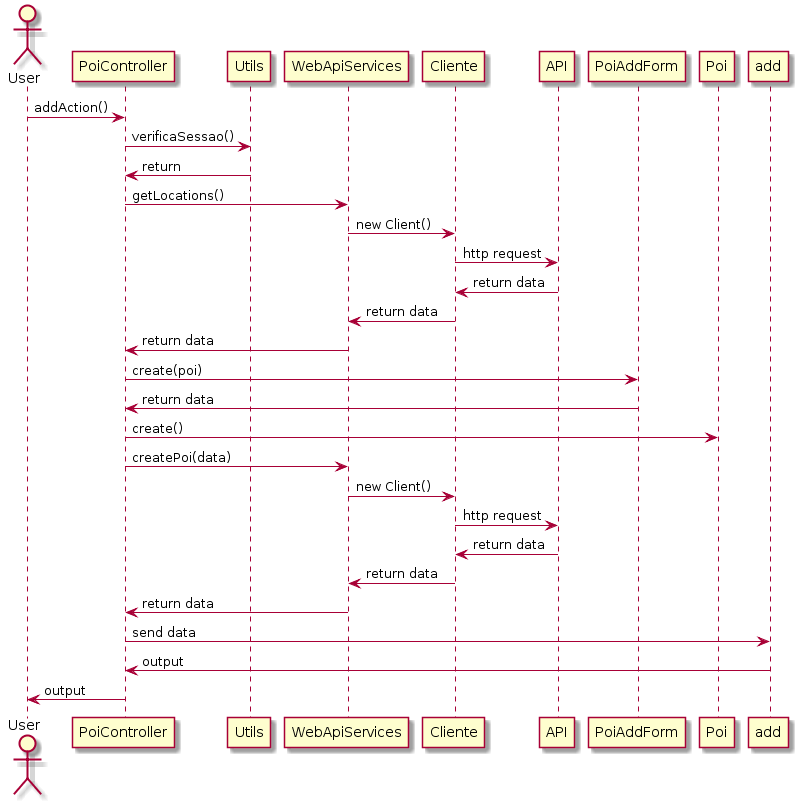

The diagram above was rendered by PlantUML. Its source (embedded in the PNG):
@startuml
actor User

User -> PoiController : addAction()
PoiController -> Utils : verificaSessao()
PoiController <- Utils : return


PoiController -> WebApiServices : getLocations()
WebApiServices -> Cliente : new Client()
Cliente -> API : http request
Cliente <- API : return data
WebApiServices <- Cliente : return data
PoiController <- WebApiServices : return data

PoiController -> PoiAddForm : create(poi)
PoiController <- PoiAddForm : return data

PoiController -> Poi : create()

PoiController -> WebApiServices : createPoi(data)
WebApiServices -> Cliente : new Client()
Cliente -> API : http request
Cliente <- API : return data
WebApiServices <- Cliente : return data
PoiController <- WebApiServices : return data

PoiController -> add : send data
PoiController <- add : output
User <- PoiController : output
@enduml